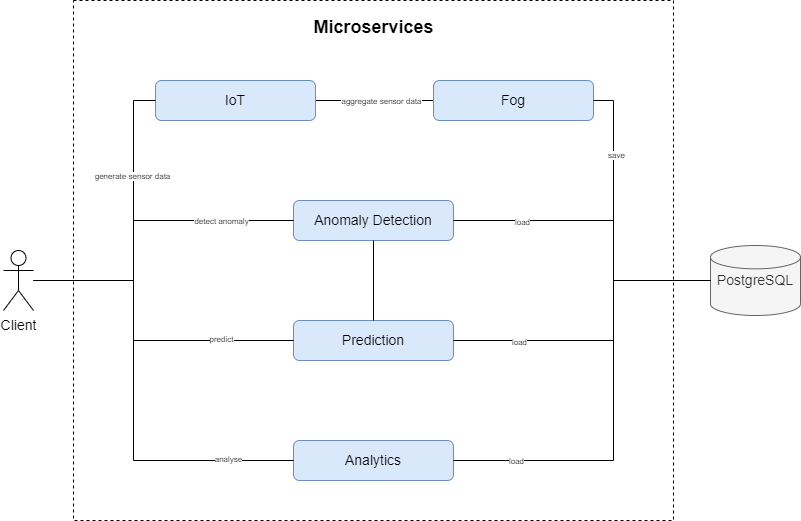

The diagram above was exported from draw.io. Its source (the exported page's mxGraphModel, read from the mxfile embedded in the PNG):
<mxGraphModel dx="1117" dy="556" grid="1" gridSize="10" guides="1" tooltips="1" connect="1" arrows="1" fold="1" page="1" pageScale="1" pageWidth="827" pageHeight="1169" math="0" shadow="0">
  <root>
    <mxCell id="0" />
    <mxCell id="1" parent="0" />
    <mxCell id="QKznKKJ_YFMYKzW68MLp-1" value="" style="rounded=0;whiteSpace=wrap;html=1;fontSize=12;strokeWidth=1;fillColor=none;dashed=1;glass=0;" vertex="1" parent="1">
      <mxGeometry x="100" y="40" width="600" height="520" as="geometry" />
    </mxCell>
    <mxCell id="QKznKKJ_YFMYKzW68MLp-2" value="&lt;span style=&quot;text-indent: -24px; font-size: 14px;&quot;&gt;&lt;font style=&quot;font-size: 14px;&quot;&gt;PostgreSQL&lt;/font&gt;&lt;/span&gt;" style="strokeWidth=1;html=1;shape=mxgraph.flowchart.database;whiteSpace=wrap;align=center;fillColor=#f5f5f5;fontColor=#333333;strokeColor=#666666;fontSize=14;" vertex="1" parent="1">
      <mxGeometry x="737" y="285" width="90" height="70" as="geometry" />
    </mxCell>
    <mxCell id="QKznKKJ_YFMYKzW68MLp-4" value="Client" style="shape=umlActor;verticalLabelPosition=bottom;verticalAlign=top;html=1;outlineConnect=0;fontSize=14;" vertex="1" parent="1">
      <mxGeometry x="30" y="290" width="30" height="60" as="geometry" />
    </mxCell>
    <mxCell id="QKznKKJ_YFMYKzW68MLp-6" value="" style="edgeStyle=orthogonalEdgeStyle;rounded=0;orthogonalLoop=1;jettySize=auto;html=1;endArrow=none;endFill=0;" edge="1" parent="1" source="QKznKKJ_YFMYKzW68MLp-7" target="QKznKKJ_YFMYKzW68MLp-8">
      <mxGeometry relative="1" as="geometry" />
    </mxCell>
    <mxCell id="QKznKKJ_YFMYKzW68MLp-32" value="aggregate sensor data" style="edgeLabel;html=1;align=center;verticalAlign=middle;resizable=0;points=[];fontSize=8;fontColor=#000000;" vertex="1" connectable="0" parent="QKznKKJ_YFMYKzW68MLp-6">
      <mxGeometry x="0.309" y="-1" relative="1" as="geometry">
        <mxPoint x="-12" y="-1" as="offset" />
      </mxGeometry>
    </mxCell>
    <mxCell id="QKznKKJ_YFMYKzW68MLp-7" value="IoT" style="rounded=1;whiteSpace=wrap;html=1;fillColor=#dae8fc;strokeColor=#6c8ebf;fontSize=14;" vertex="1" parent="1">
      <mxGeometry x="182" y="120" width="160" height="40" as="geometry" />
    </mxCell>
    <mxCell id="QKznKKJ_YFMYKzW68MLp-8" value="Fog" style="rounded=1;whiteSpace=wrap;html=1;fillColor=#dae8fc;strokeColor=#6c8ebf;fontSize=14;" vertex="1" parent="1">
      <mxGeometry x="460" y="120" width="160" height="40" as="geometry" />
    </mxCell>
    <mxCell id="QKznKKJ_YFMYKzW68MLp-9" value="" style="endArrow=none;html=1;rounded=0;entryX=0;entryY=0.5;entryDx=0;entryDy=0;endFill=0;" edge="1" parent="1" source="QKznKKJ_YFMYKzW68MLp-4" target="QKznKKJ_YFMYKzW68MLp-7">
      <mxGeometry width="50" height="50" relative="1" as="geometry">
        <mxPoint x="160" y="260" as="sourcePoint" />
        <mxPoint x="390" y="250" as="targetPoint" />
        <Array as="points">
          <mxPoint x="160" y="320" />
          <mxPoint x="160" y="140" />
        </Array>
      </mxGeometry>
    </mxCell>
    <mxCell id="QKznKKJ_YFMYKzW68MLp-33" value="generate sensor data" style="edgeLabel;html=1;align=center;verticalAlign=middle;resizable=0;points=[];fontSize=8;fontColor=#000000;rotation=0;" vertex="1" connectable="0" parent="QKznKKJ_YFMYKzW68MLp-9">
      <mxGeometry x="0.3556" y="2" relative="1" as="geometry">
        <mxPoint as="offset" />
      </mxGeometry>
    </mxCell>
    <mxCell id="QKznKKJ_YFMYKzW68MLp-11" value="&lt;span lang=&quot;EN-US&quot; style=&quot;line-height: 107%; font-size: 14px;&quot;&gt;&lt;font style=&quot;font-size: 14px;&quot;&gt;Analytics&lt;/font&gt;&lt;/span&gt;" style="rounded=1;whiteSpace=wrap;html=1;fillColor=#dae8fc;strokeColor=#6c8ebf;fontSize=14;" vertex="1" parent="1">
      <mxGeometry x="320" y="480" width="160" height="40" as="geometry" />
    </mxCell>
    <mxCell id="QKznKKJ_YFMYKzW68MLp-12" value="&lt;span lang=&quot;EN-US&quot; style=&quot;font-size: 14px; line-height: 107%;&quot;&gt;Prediction&lt;/span&gt;" style="rounded=1;whiteSpace=wrap;html=1;fontSize=14;fillColor=#dae8fc;strokeColor=#6c8ebf;" vertex="1" parent="1">
      <mxGeometry x="320" y="360" width="160" height="40" as="geometry" />
    </mxCell>
    <mxCell id="QKznKKJ_YFMYKzW68MLp-13" value="" style="endArrow=none;html=1;rounded=0;entryX=0;entryY=0.5;entryDx=0;entryDy=0;endFill=0;" edge="1" parent="1" source="QKznKKJ_YFMYKzW68MLp-4" target="QKznKKJ_YFMYKzW68MLp-11">
      <mxGeometry width="50" height="50" relative="1" as="geometry">
        <mxPoint x="160" y="260" as="sourcePoint" />
        <mxPoint x="340" y="240" as="targetPoint" />
        <Array as="points">
          <mxPoint x="160" y="320" />
          <mxPoint x="160" y="500" />
        </Array>
      </mxGeometry>
    </mxCell>
    <mxCell id="QKznKKJ_YFMYKzW68MLp-41" value="analyse" style="edgeLabel;html=1;align=center;verticalAlign=middle;resizable=0;points=[];fontSize=8;fontColor=#000000;" vertex="1" connectable="0" parent="QKznKKJ_YFMYKzW68MLp-13">
      <mxGeometry x="0.7016" y="2" relative="1" as="geometry">
        <mxPoint as="offset" />
      </mxGeometry>
    </mxCell>
    <mxCell id="QKznKKJ_YFMYKzW68MLp-14" value="" style="endArrow=none;html=1;rounded=0;entryX=0;entryY=0.5;entryDx=0;entryDy=0;endFill=0;" edge="1" parent="1" source="QKznKKJ_YFMYKzW68MLp-4" target="QKznKKJ_YFMYKzW68MLp-12">
      <mxGeometry width="50" height="50" relative="1" as="geometry">
        <mxPoint x="160" y="260" as="sourcePoint" />
        <mxPoint x="340" y="240" as="targetPoint" />
        <Array as="points">
          <mxPoint x="160" y="320" />
          <mxPoint x="160" y="380" />
        </Array>
      </mxGeometry>
    </mxCell>
    <mxCell id="QKznKKJ_YFMYKzW68MLp-40" value="predict" style="edgeLabel;html=1;align=center;verticalAlign=middle;resizable=0;points=[];fontSize=8;fontColor=#000000;" vertex="1" connectable="0" parent="QKznKKJ_YFMYKzW68MLp-14">
      <mxGeometry x="0.5422" y="2" relative="1" as="geometry">
        <mxPoint as="offset" />
      </mxGeometry>
    </mxCell>
    <mxCell id="QKznKKJ_YFMYKzW68MLp-16" value="" style="endArrow=none;html=1;rounded=0;fontSize=14;exitX=1;exitY=0.5;exitDx=0;exitDy=0;endFill=0;" edge="1" parent="1" source="QKznKKJ_YFMYKzW68MLp-8" target="QKznKKJ_YFMYKzW68MLp-2">
      <mxGeometry width="50" height="50" relative="1" as="geometry">
        <mxPoint x="420" y="300" as="sourcePoint" />
        <mxPoint x="720" y="315" as="targetPoint" />
        <Array as="points">
          <mxPoint x="640" y="140" />
          <mxPoint x="640" y="320" />
        </Array>
      </mxGeometry>
    </mxCell>
    <mxCell id="QKznKKJ_YFMYKzW68MLp-34" value="save" style="edgeLabel;html=1;align=center;verticalAlign=middle;resizable=0;points=[];fontSize=8;fontColor=#000000;rotation=0;" vertex="1" connectable="0" parent="QKznKKJ_YFMYKzW68MLp-16">
      <mxGeometry x="-0.4986" y="1" relative="1" as="geometry">
        <mxPoint x="1" as="offset" />
      </mxGeometry>
    </mxCell>
    <mxCell id="QKznKKJ_YFMYKzW68MLp-17" value="&lt;font style=&quot;font-size: 18px&quot;&gt;Microservices&lt;/font&gt;" style="text;strokeColor=none;fillColor=none;html=1;fontSize=24;fontStyle=1;verticalAlign=middle;align=center;rounded=0;shadow=1;glass=0;dashed=1;sketch=1;" vertex="1" parent="1">
      <mxGeometry x="305" y="40" width="190" height="50" as="geometry" />
    </mxCell>
    <mxCell id="QKznKKJ_YFMYKzW68MLp-18" value="&lt;span lang=&quot;EN-US&quot; style=&quot;font-size: 14px; line-height: 107%;&quot;&gt;Anomaly Detection&lt;/span&gt;" style="rounded=1;whiteSpace=wrap;html=1;fontSize=14;fillColor=#dae8fc;strokeColor=#6c8ebf;" vertex="1" parent="1">
      <mxGeometry x="320" y="240" width="160" height="40" as="geometry" />
    </mxCell>
    <mxCell id="QKznKKJ_YFMYKzW68MLp-20" value="" style="endArrow=none;html=1;rounded=0;entryX=0;entryY=0.5;entryDx=0;entryDy=0;endFill=0;" edge="1" parent="1" source="QKznKKJ_YFMYKzW68MLp-4" target="QKznKKJ_YFMYKzW68MLp-18">
      <mxGeometry width="50" height="50" relative="1" as="geometry">
        <mxPoint x="10" y="277.0588235294117" as="sourcePoint" />
        <mxPoint x="250" y="390" as="targetPoint" />
        <Array as="points">
          <mxPoint x="160" y="320" />
          <mxPoint x="160" y="260" />
        </Array>
      </mxGeometry>
    </mxCell>
    <mxCell id="QKznKKJ_YFMYKzW68MLp-35" value="detect anomaly" style="edgeLabel;html=1;align=center;verticalAlign=middle;resizable=0;points=[];fontSize=8;fontColor=#000000;" vertex="1" connectable="0" parent="QKznKKJ_YFMYKzW68MLp-20">
      <mxGeometry x="0.755" relative="1" as="geometry">
        <mxPoint x="-34" as="offset" />
      </mxGeometry>
    </mxCell>
    <mxCell id="QKznKKJ_YFMYKzW68MLp-22" value="" style="endArrow=none;html=1;rounded=0;exitX=1;exitY=0.5;exitDx=0;exitDy=0;endFill=0;" edge="1" parent="1" source="QKznKKJ_YFMYKzW68MLp-11" target="QKznKKJ_YFMYKzW68MLp-2">
      <mxGeometry width="50" height="50" relative="1" as="geometry">
        <mxPoint x="410" y="310" as="sourcePoint" />
        <mxPoint x="810" y="320" as="targetPoint" />
        <Array as="points">
          <mxPoint x="550" y="500" />
          <mxPoint x="640" y="500" />
          <mxPoint x="640" y="320" />
        </Array>
      </mxGeometry>
    </mxCell>
    <mxCell id="QKznKKJ_YFMYKzW68MLp-39" value="load" style="edgeLabel;html=1;align=center;verticalAlign=middle;resizable=0;points=[];fontSize=8;fontColor=#000000;" vertex="1" connectable="0" parent="QKznKKJ_YFMYKzW68MLp-22">
      <mxGeometry x="-0.7458" y="-1" relative="1" as="geometry">
        <mxPoint x="7" y="-1" as="offset" />
      </mxGeometry>
    </mxCell>
    <mxCell id="QKznKKJ_YFMYKzW68MLp-23" value="" style="endArrow=none;html=1;rounded=0;exitX=0.5;exitY=0;exitDx=0;exitDy=0;endFill=0;" edge="1" parent="1" source="QKznKKJ_YFMYKzW68MLp-12" target="QKznKKJ_YFMYKzW68MLp-18">
      <mxGeometry width="50" height="50" relative="1" as="geometry">
        <mxPoint x="450" y="320" as="sourcePoint" />
        <mxPoint x="500" y="270" as="targetPoint" />
      </mxGeometry>
    </mxCell>
    <mxCell id="QKznKKJ_YFMYKzW68MLp-27" value="" style="endArrow=none;html=1;rounded=0;exitX=1;exitY=0.5;exitDx=0;exitDy=0;" edge="1" parent="1" source="QKznKKJ_YFMYKzW68MLp-18" target="QKznKKJ_YFMYKzW68MLp-2">
      <mxGeometry width="50" height="50" relative="1" as="geometry">
        <mxPoint x="480" y="380" as="sourcePoint" />
        <mxPoint x="530" y="330" as="targetPoint" />
        <Array as="points">
          <mxPoint x="640" y="260" />
          <mxPoint x="640" y="320" />
        </Array>
      </mxGeometry>
    </mxCell>
    <mxCell id="QKznKKJ_YFMYKzW68MLp-36" value="load" style="edgeLabel;html=1;align=center;verticalAlign=middle;resizable=0;points=[];fontSize=8;fontColor=#000000;" vertex="1" connectable="0" parent="QKznKKJ_YFMYKzW68MLp-27">
      <mxGeometry x="-0.5689" y="-1" relative="1" as="geometry">
        <mxPoint as="offset" />
      </mxGeometry>
    </mxCell>
    <mxCell id="QKznKKJ_YFMYKzW68MLp-28" value="" style="endArrow=none;html=1;rounded=0;exitX=1;exitY=0.5;exitDx=0;exitDy=0;entryX=0;entryY=0.5;entryDx=0;entryDy=0;entryPerimeter=0;" edge="1" parent="1" source="QKznKKJ_YFMYKzW68MLp-12" target="QKznKKJ_YFMYKzW68MLp-2">
      <mxGeometry width="50" height="50" relative="1" as="geometry">
        <mxPoint x="490" y="270.0000000000001" as="sourcePoint" />
        <mxPoint x="730" y="330.0000000000001" as="targetPoint" />
        <Array as="points">
          <mxPoint x="640" y="380" />
          <mxPoint x="640" y="320" />
        </Array>
      </mxGeometry>
    </mxCell>
    <mxCell id="QKznKKJ_YFMYKzW68MLp-37" value="load" style="edgeLabel;html=1;align=center;verticalAlign=middle;resizable=0;points=[];fontSize=8;fontColor=#000000;" vertex="1" connectable="0" parent="QKznKKJ_YFMYKzW68MLp-28">
      <mxGeometry x="-0.5822" y="-1" relative="1" as="geometry">
        <mxPoint as="offset" />
      </mxGeometry>
    </mxCell>
  </root>
</mxGraphModel>